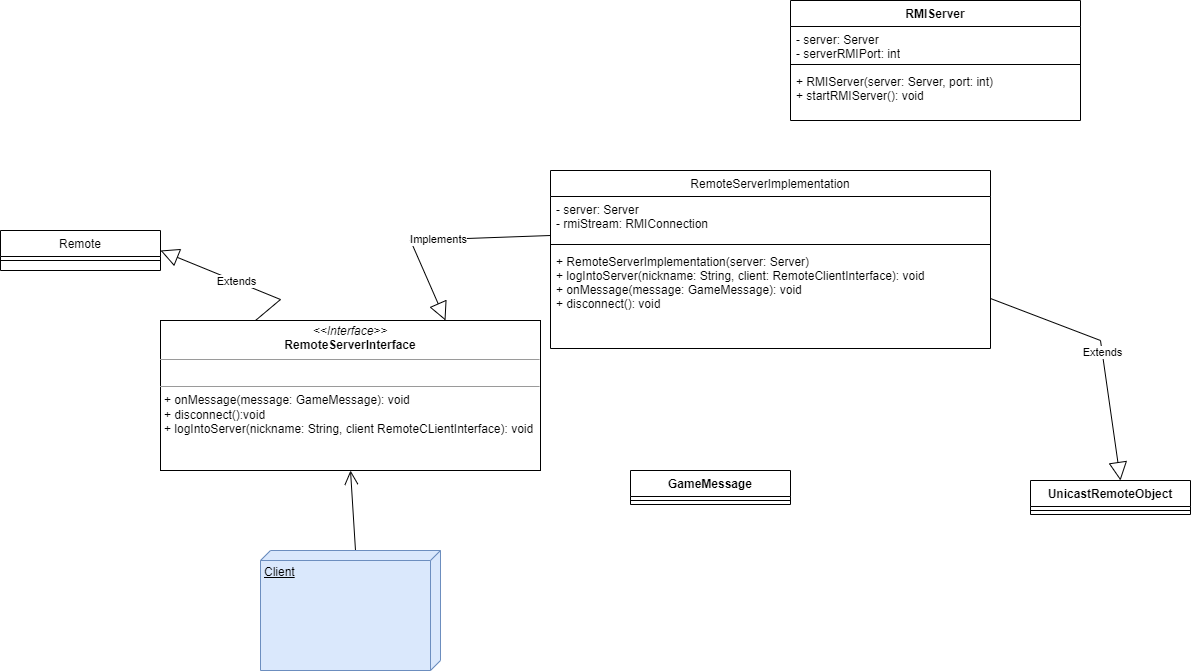

The diagram above was exported from draw.io. Its source (the exported page's mxGraphModel, read from the mxfile embedded in the PNG):
<mxGraphModel dx="3377" dy="1240" grid="1" gridSize="10" guides="1" tooltips="1" connect="1" arrows="1" fold="1" page="1" pageScale="1" pageWidth="827" pageHeight="1169" math="0" shadow="0">
  <root>
    <mxCell id="WIyWlLk6GJQsqaUBKTNV-0" />
    <mxCell id="WIyWlLk6GJQsqaUBKTNV-1" parent="WIyWlLk6GJQsqaUBKTNV-0" />
    <mxCell id="zkfFHV4jXpPFQw0GAbJ--6" value="RemoteServerImplementation" style="swimlane;fontStyle=0;align=center;verticalAlign=top;childLayout=stackLayout;horizontal=1;startSize=26;horizontalStack=0;resizeParent=1;resizeLast=0;collapsible=1;marginBottom=0;rounded=0;shadow=0;strokeWidth=1;" parent="WIyWlLk6GJQsqaUBKTNV-1" vertex="1">
      <mxGeometry x="540" y="480" width="440" height="178" as="geometry">
        <mxRectangle x="130" y="380" width="160" height="26" as="alternateBounds" />
      </mxGeometry>
    </mxCell>
    <mxCell id="zkfFHV4jXpPFQw0GAbJ--7" value="- server: Server&#10;- rmiStream: RMIConnection" style="text;align=left;verticalAlign=top;spacingLeft=4;spacingRight=4;overflow=hidden;rotatable=0;points=[[0,0.5],[1,0.5]];portConstraint=eastwest;" parent="zkfFHV4jXpPFQw0GAbJ--6" vertex="1">
      <mxGeometry y="26" width="440" height="44" as="geometry" />
    </mxCell>
    <mxCell id="zkfFHV4jXpPFQw0GAbJ--9" value="" style="line;html=1;strokeWidth=1;align=left;verticalAlign=middle;spacingTop=-1;spacingLeft=3;spacingRight=3;rotatable=0;labelPosition=right;points=[];portConstraint=eastwest;" parent="zkfFHV4jXpPFQw0GAbJ--6" vertex="1">
      <mxGeometry y="70" width="440" height="8" as="geometry" />
    </mxCell>
    <mxCell id="zkfFHV4jXpPFQw0GAbJ--10" value="+ RemoteServerImplementation(server: Server)&#10;+ logIntoServer(nickname: String, client: RemoteClientInterface): void&#10;+ onMessage(message: GameMessage): void&#10;+ disconnect(): void" style="text;align=left;verticalAlign=top;spacingLeft=4;spacingRight=4;overflow=hidden;rotatable=0;points=[[0,0.5],[1,0.5]];portConstraint=eastwest;fontStyle=0" parent="zkfFHV4jXpPFQw0GAbJ--6" vertex="1">
      <mxGeometry y="78" width="440" height="100" as="geometry" />
    </mxCell>
    <mxCell id="dA3us4-D2HRajCcRZWo5-0" value="&lt;p style=&quot;margin:0px;margin-top:4px;text-align:center;&quot;&gt;&lt;i&gt;&amp;lt;&amp;lt;Interface&amp;gt;&amp;gt;&lt;/i&gt;&lt;br&gt;&lt;b&gt;RemoteServerInterface&lt;/b&gt;&lt;/p&gt;&lt;hr size=&quot;1&quot;&gt;&lt;p style=&quot;margin:0px;margin-left:4px;&quot;&gt;&lt;br&gt;&lt;/p&gt;&lt;hr size=&quot;1&quot;&gt;&lt;p style=&quot;margin:0px;margin-left:4px;&quot;&gt;+ onMessage(message: GameMessage): void&lt;/p&gt;&lt;p style=&quot;margin:0px;margin-left:4px;&quot;&gt;+ disconnect():void&lt;/p&gt;&lt;p style=&quot;margin:0px;margin-left:4px;&quot;&gt;+ logIntoServer(nickname: String, client RemoteCLientInterface): void&lt;/p&gt;" style="verticalAlign=top;align=left;overflow=fill;fontSize=12;fontFamily=Helvetica;html=1;whiteSpace=wrap;" parent="WIyWlLk6GJQsqaUBKTNV-1" vertex="1">
      <mxGeometry x="150" y="630" width="380" height="150" as="geometry" />
    </mxCell>
    <mxCell id="dA3us4-D2HRajCcRZWo5-1" value="Remote" style="swimlane;fontStyle=0;align=center;verticalAlign=top;childLayout=stackLayout;horizontal=1;startSize=26;horizontalStack=0;resizeParent=1;resizeLast=0;collapsible=1;marginBottom=0;rounded=0;shadow=0;strokeWidth=1;" parent="WIyWlLk6GJQsqaUBKTNV-1" vertex="1">
      <mxGeometry x="-10" y="540" width="160" height="40" as="geometry">
        <mxRectangle x="130" y="380" width="160" height="26" as="alternateBounds" />
      </mxGeometry>
    </mxCell>
    <mxCell id="dA3us4-D2HRajCcRZWo5-4" value="" style="line;html=1;strokeWidth=1;align=left;verticalAlign=middle;spacingTop=-1;spacingLeft=3;spacingRight=3;rotatable=0;labelPosition=right;points=[];portConstraint=eastwest;" parent="dA3us4-D2HRajCcRZWo5-1" vertex="1">
      <mxGeometry y="26" width="160" height="8" as="geometry" />
    </mxCell>
    <mxCell id="dA3us4-D2HRajCcRZWo5-7" value="Extends" style="endArrow=block;endSize=16;endFill=0;html=1;rounded=0;exitX=0.25;exitY=0;exitDx=0;exitDy=0;entryX=1;entryY=0.5;entryDx=0;entryDy=0;" parent="WIyWlLk6GJQsqaUBKTNV-1" source="dA3us4-D2HRajCcRZWo5-0" target="dA3us4-D2HRajCcRZWo5-1" edge="1">
      <mxGeometry width="160" relative="1" as="geometry">
        <mxPoint x="220" y="580" as="sourcePoint" />
        <mxPoint x="380" y="580" as="targetPoint" />
        <Array as="points">
          <mxPoint x="270" y="609" />
        </Array>
        <mxPoint as="offset" />
      </mxGeometry>
    </mxCell>
    <mxCell id="dA3us4-D2HRajCcRZWo5-22" value="Extends" style="endArrow=block;endSize=16;endFill=0;html=1;rounded=0;exitX=1;exitY=0.5;exitDx=0;exitDy=0;" parent="WIyWlLk6GJQsqaUBKTNV-1" source="zkfFHV4jXpPFQw0GAbJ--10" edge="1">
      <mxGeometry width="160" relative="1" as="geometry">
        <mxPoint x="540" y="545" as="sourcePoint" />
        <mxPoint x="1110" y="790" as="targetPoint" />
        <Array as="points">
          <mxPoint x="1090" y="650" />
        </Array>
        <mxPoint as="offset" />
      </mxGeometry>
    </mxCell>
    <mxCell id="dA3us4-D2HRajCcRZWo5-23" value="Implements" style="endArrow=block;endSize=16;endFill=0;html=1;rounded=0;exitX=0;exitY=0.5;exitDx=0;exitDy=0;entryX=0.75;entryY=0;entryDx=0;entryDy=0;" parent="WIyWlLk6GJQsqaUBKTNV-1" target="dA3us4-D2HRajCcRZWo5-0" edge="1">
      <mxGeometry width="160" relative="1" as="geometry">
        <mxPoint x="540" y="545" as="sourcePoint" />
        <mxPoint x="354" y="564" as="targetPoint" />
        <Array as="points">
          <mxPoint x="400" y="550" />
        </Array>
        <mxPoint as="offset" />
      </mxGeometry>
    </mxCell>
    <mxCell id="dA3us4-D2HRajCcRZWo5-24" value="" style="endArrow=open;endFill=1;endSize=12;html=1;rounded=0;entryX=0.5;entryY=1;entryDx=0;entryDy=0;exitX=0;exitY=0;exitDx=0;exitDy=85;exitPerimeter=0;" parent="WIyWlLk6GJQsqaUBKTNV-1" source="dA3us4-D2HRajCcRZWo5-25" target="dA3us4-D2HRajCcRZWo5-0" edge="1">
      <mxGeometry width="160" relative="1" as="geometry">
        <mxPoint x="333" y="850" as="sourcePoint" />
        <mxPoint x="550" y="830" as="targetPoint" />
      </mxGeometry>
    </mxCell>
    <mxCell id="dA3us4-D2HRajCcRZWo5-25" value="Client" style="verticalAlign=top;align=left;spacingTop=8;spacingLeft=2;spacingRight=12;shape=cube;size=10;direction=south;fontStyle=4;html=1;whiteSpace=wrap;fillColor=#dae8fc;strokeColor=#6c8ebf;" parent="WIyWlLk6GJQsqaUBKTNV-1" vertex="1">
      <mxGeometry x="250" y="860" width="180" height="120" as="geometry" />
    </mxCell>
    <mxCell id="dA3us4-D2HRajCcRZWo5-27" value="GameMessage" style="swimlane;fontStyle=1;align=center;verticalAlign=top;childLayout=stackLayout;horizontal=1;startSize=26;horizontalStack=0;resizeParent=1;resizeParentMax=0;resizeLast=0;collapsible=1;marginBottom=0;whiteSpace=wrap;html=1;" parent="WIyWlLk6GJQsqaUBKTNV-1" vertex="1">
      <mxGeometry x="620" y="780" width="160" height="34" as="geometry" />
    </mxCell>
    <mxCell id="dA3us4-D2HRajCcRZWo5-29" value="" style="line;strokeWidth=1;fillColor=none;align=left;verticalAlign=middle;spacingTop=-1;spacingLeft=3;spacingRight=3;rotatable=0;labelPosition=right;points=[];portConstraint=eastwest;strokeColor=inherit;" parent="dA3us4-D2HRajCcRZWo5-27" vertex="1">
      <mxGeometry y="26" width="160" height="8" as="geometry" />
    </mxCell>
    <mxCell id="dA3us4-D2HRajCcRZWo5-31" value="UnicastRemoteObject" style="swimlane;fontStyle=1;align=center;verticalAlign=top;childLayout=stackLayout;horizontal=1;startSize=26;horizontalStack=0;resizeParent=1;resizeParentMax=0;resizeLast=0;collapsible=1;marginBottom=0;whiteSpace=wrap;html=1;" parent="WIyWlLk6GJQsqaUBKTNV-1" vertex="1">
      <mxGeometry x="1020" y="790" width="160" height="34" as="geometry" />
    </mxCell>
    <mxCell id="dA3us4-D2HRajCcRZWo5-32" value="" style="line;strokeWidth=1;fillColor=none;align=left;verticalAlign=middle;spacingTop=-1;spacingLeft=3;spacingRight=3;rotatable=0;labelPosition=right;points=[];portConstraint=eastwest;strokeColor=inherit;" parent="dA3us4-D2HRajCcRZWo5-31" vertex="1">
      <mxGeometry y="26" width="160" height="8" as="geometry" />
    </mxCell>
    <mxCell id="dA3us4-D2HRajCcRZWo5-35" value="RMIServer" style="swimlane;fontStyle=1;align=center;verticalAlign=top;childLayout=stackLayout;horizontal=1;startSize=26;horizontalStack=0;resizeParent=1;resizeParentMax=0;resizeLast=0;collapsible=1;marginBottom=0;whiteSpace=wrap;html=1;" parent="WIyWlLk6GJQsqaUBKTNV-1" vertex="1">
      <mxGeometry x="780" y="310" width="290" height="120" as="geometry" />
    </mxCell>
    <mxCell id="dA3us4-D2HRajCcRZWo5-36" value="- server: Server&lt;br&gt;- serverRMIPort: int" style="text;strokeColor=none;fillColor=none;align=left;verticalAlign=top;spacingLeft=4;spacingRight=4;overflow=hidden;rotatable=0;points=[[0,0.5],[1,0.5]];portConstraint=eastwest;whiteSpace=wrap;html=1;" parent="dA3us4-D2HRajCcRZWo5-35" vertex="1">
      <mxGeometry y="26" width="290" height="34" as="geometry" />
    </mxCell>
    <mxCell id="dA3us4-D2HRajCcRZWo5-37" value="" style="line;strokeWidth=1;fillColor=none;align=left;verticalAlign=middle;spacingTop=-1;spacingLeft=3;spacingRight=3;rotatable=0;labelPosition=right;points=[];portConstraint=eastwest;strokeColor=inherit;" parent="dA3us4-D2HRajCcRZWo5-35" vertex="1">
      <mxGeometry y="60" width="290" height="8" as="geometry" />
    </mxCell>
    <mxCell id="dA3us4-D2HRajCcRZWo5-38" value="+ RMIServer(server: Server, port: int)&lt;br&gt;+ startRMIServer(): void" style="text;strokeColor=none;fillColor=none;align=left;verticalAlign=top;spacingLeft=4;spacingRight=4;overflow=hidden;rotatable=0;points=[[0,0.5],[1,0.5]];portConstraint=eastwest;whiteSpace=wrap;html=1;" parent="dA3us4-D2HRajCcRZWo5-35" vertex="1">
      <mxGeometry y="68" width="290" height="52" as="geometry" />
    </mxCell>
  </root>
</mxGraphModel>